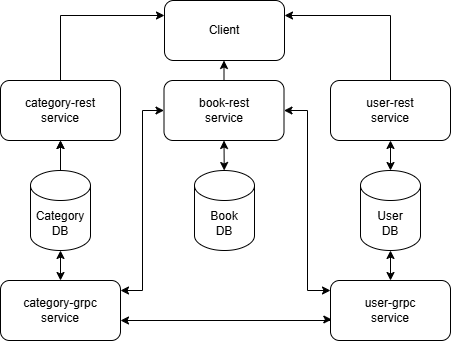

The diagram above was exported from draw.io. Its source (the exported page's mxGraphModel, read from the mxfile embedded in the PNG):
<mxGraphModel dx="786" dy="455" grid="1" gridSize="10" guides="1" tooltips="1" connect="1" arrows="1" fold="1" page="1" pageScale="1" pageWidth="827" pageHeight="1169" math="0" shadow="0">
  <root>
    <mxCell id="0" />
    <mxCell id="1" parent="0" />
    <mxCell id="mLFB5szQo54G-pUtgLMI-13" style="edgeStyle=orthogonalEdgeStyle;rounded=0;orthogonalLoop=1;jettySize=auto;html=1;entryX=0.5;entryY=1;entryDx=0;entryDy=0;" edge="1" parent="1" source="mLFB5szQo54G-pUtgLMI-1" target="mLFB5szQo54G-pUtgLMI-7">
      <mxGeometry relative="1" as="geometry" />
    </mxCell>
    <mxCell id="mLFB5szQo54G-pUtgLMI-14" value="" style="edgeStyle=orthogonalEdgeStyle;rounded=0;orthogonalLoop=1;jettySize=auto;html=1;" edge="1" parent="1" source="mLFB5szQo54G-pUtgLMI-1" target="mLFB5szQo54G-pUtgLMI-7">
      <mxGeometry relative="1" as="geometry" />
    </mxCell>
    <mxCell id="mLFB5szQo54G-pUtgLMI-15" style="edgeStyle=orthogonalEdgeStyle;rounded=0;orthogonalLoop=1;jettySize=auto;html=1;entryX=0.5;entryY=0;entryDx=0;entryDy=0;startArrow=classic;startFill=1;" edge="1" parent="1" source="mLFB5szQo54G-pUtgLMI-1" target="mLFB5szQo54G-pUtgLMI-6">
      <mxGeometry relative="1" as="geometry" />
    </mxCell>
    <mxCell id="mLFB5szQo54G-pUtgLMI-1" value="Category&lt;br&gt;DB" style="shape=cylinder3;whiteSpace=wrap;html=1;boundedLbl=1;backgroundOutline=1;size=15;" vertex="1" parent="1">
      <mxGeometry x="220" y="200" width="60" height="80" as="geometry" />
    </mxCell>
    <mxCell id="mLFB5szQo54G-pUtgLMI-2" value="Book&lt;br&gt;DB" style="shape=cylinder3;whiteSpace=wrap;html=1;boundedLbl=1;backgroundOutline=1;size=15;" vertex="1" parent="1">
      <mxGeometry x="384" y="200" width="60" height="80" as="geometry" />
    </mxCell>
    <mxCell id="mLFB5szQo54G-pUtgLMI-11" style="edgeStyle=orthogonalEdgeStyle;rounded=0;orthogonalLoop=1;jettySize=auto;html=1;startArrow=classic;startFill=1;" edge="1" parent="1" source="mLFB5szQo54G-pUtgLMI-3" target="mLFB5szQo54G-pUtgLMI-8">
      <mxGeometry relative="1" as="geometry" />
    </mxCell>
    <mxCell id="mLFB5szQo54G-pUtgLMI-12" value="" style="edgeStyle=orthogonalEdgeStyle;rounded=0;orthogonalLoop=1;jettySize=auto;html=1;startArrow=classic;startFill=1;" edge="1" parent="1" source="mLFB5szQo54G-pUtgLMI-3" target="mLFB5szQo54G-pUtgLMI-9">
      <mxGeometry relative="1" as="geometry" />
    </mxCell>
    <mxCell id="mLFB5szQo54G-pUtgLMI-3" value="User&lt;br&gt;DB" style="shape=cylinder3;whiteSpace=wrap;html=1;boundedLbl=1;backgroundOutline=1;size=15;" vertex="1" parent="1">
      <mxGeometry x="550" y="200" width="60" height="80" as="geometry" />
    </mxCell>
    <mxCell id="mLFB5szQo54G-pUtgLMI-24" style="edgeStyle=orthogonalEdgeStyle;rounded=0;orthogonalLoop=1;jettySize=auto;html=1;" edge="1" parent="1" source="mLFB5szQo54G-pUtgLMI-5" target="mLFB5szQo54G-pUtgLMI-16">
      <mxGeometry relative="1" as="geometry" />
    </mxCell>
    <mxCell id="mLFB5szQo54G-pUtgLMI-5" value="book-rest&lt;br&gt;service" style="rounded=1;whiteSpace=wrap;html=1;" vertex="1" parent="1">
      <mxGeometry x="353.5" y="110" width="120" height="60" as="geometry" />
    </mxCell>
    <mxCell id="mLFB5szQo54G-pUtgLMI-18" style="edgeStyle=orthogonalEdgeStyle;rounded=0;orthogonalLoop=1;jettySize=auto;html=1;entryX=0;entryY=0.5;entryDx=0;entryDy=0;startArrow=classic;startFill=1;" edge="1" parent="1" source="mLFB5szQo54G-pUtgLMI-6" target="mLFB5szQo54G-pUtgLMI-5">
      <mxGeometry relative="1" as="geometry">
        <Array as="points">
          <mxPoint x="332" y="320" />
          <mxPoint x="332" y="140" />
        </Array>
      </mxGeometry>
    </mxCell>
    <mxCell id="mLFB5szQo54G-pUtgLMI-6" value="category-grpc&lt;div&gt;service&lt;/div&gt;" style="rounded=1;whiteSpace=wrap;html=1;" vertex="1" parent="1">
      <mxGeometry x="190" y="310" width="120" height="60" as="geometry" />
    </mxCell>
    <mxCell id="mLFB5szQo54G-pUtgLMI-27" style="edgeStyle=orthogonalEdgeStyle;rounded=0;orthogonalLoop=1;jettySize=auto;html=1;entryX=0;entryY=0.25;entryDx=0;entryDy=0;" edge="1" parent="1" source="mLFB5szQo54G-pUtgLMI-7" target="mLFB5szQo54G-pUtgLMI-16">
      <mxGeometry relative="1" as="geometry">
        <Array as="points">
          <mxPoint x="250" y="45" />
        </Array>
      </mxGeometry>
    </mxCell>
    <mxCell id="mLFB5szQo54G-pUtgLMI-7" value="category-rest&lt;br&gt;service" style="rounded=1;whiteSpace=wrap;html=1;" vertex="1" parent="1">
      <mxGeometry x="190" y="110" width="120" height="60" as="geometry" />
    </mxCell>
    <mxCell id="mLFB5szQo54G-pUtgLMI-17" style="edgeStyle=orthogonalEdgeStyle;rounded=0;orthogonalLoop=1;jettySize=auto;html=1;entryX=1;entryY=0.5;entryDx=0;entryDy=0;startArrow=classic;startFill=1;" edge="1" parent="1" source="mLFB5szQo54G-pUtgLMI-8" target="mLFB5szQo54G-pUtgLMI-5">
      <mxGeometry relative="1" as="geometry">
        <Array as="points">
          <mxPoint x="497" y="320" />
          <mxPoint x="497" y="140" />
        </Array>
      </mxGeometry>
    </mxCell>
    <mxCell id="mLFB5szQo54G-pUtgLMI-20" style="edgeStyle=orthogonalEdgeStyle;rounded=0;orthogonalLoop=1;jettySize=auto;html=1;startArrow=classic;startFill=1;exitX=0.011;exitY=0.65;exitDx=0;exitDy=0;exitPerimeter=0;" edge="1" parent="1" source="mLFB5szQo54G-pUtgLMI-8">
      <mxGeometry relative="1" as="geometry">
        <mxPoint x="310" y="350" as="targetPoint" />
        <Array as="points">
          <mxPoint x="520" y="349" />
          <mxPoint x="520" y="350" />
        </Array>
      </mxGeometry>
    </mxCell>
    <mxCell id="mLFB5szQo54G-pUtgLMI-8" value="user-grpc&lt;br&gt;service" style="rounded=1;whiteSpace=wrap;html=1;" vertex="1" parent="1">
      <mxGeometry x="520" y="310" width="120" height="60" as="geometry" />
    </mxCell>
    <mxCell id="mLFB5szQo54G-pUtgLMI-28" style="edgeStyle=orthogonalEdgeStyle;rounded=0;orthogonalLoop=1;jettySize=auto;html=1;entryX=1;entryY=0.25;entryDx=0;entryDy=0;" edge="1" parent="1" source="mLFB5szQo54G-pUtgLMI-9" target="mLFB5szQo54G-pUtgLMI-16">
      <mxGeometry relative="1" as="geometry">
        <Array as="points">
          <mxPoint x="580" y="45" />
        </Array>
      </mxGeometry>
    </mxCell>
    <mxCell id="mLFB5szQo54G-pUtgLMI-9" value="user-rest&lt;br&gt;service" style="rounded=1;whiteSpace=wrap;html=1;" vertex="1" parent="1">
      <mxGeometry x="520" y="110" width="120" height="60" as="geometry" />
    </mxCell>
    <mxCell id="mLFB5szQo54G-pUtgLMI-10" value="" style="endArrow=classic;startArrow=classic;html=1;rounded=0;entryX=0.5;entryY=1;entryDx=0;entryDy=0;" edge="1" parent="1" source="mLFB5szQo54G-pUtgLMI-2" target="mLFB5szQo54G-pUtgLMI-5">
      <mxGeometry width="50" height="50" relative="1" as="geometry">
        <mxPoint x="380" y="170" as="sourcePoint" />
        <mxPoint x="430" y="120" as="targetPoint" />
      </mxGeometry>
    </mxCell>
    <mxCell id="mLFB5szQo54G-pUtgLMI-16" value="Client" style="rounded=1;whiteSpace=wrap;html=1;" vertex="1" parent="1">
      <mxGeometry x="354" y="30" width="120" height="60" as="geometry" />
    </mxCell>
  </root>
</mxGraphModel>